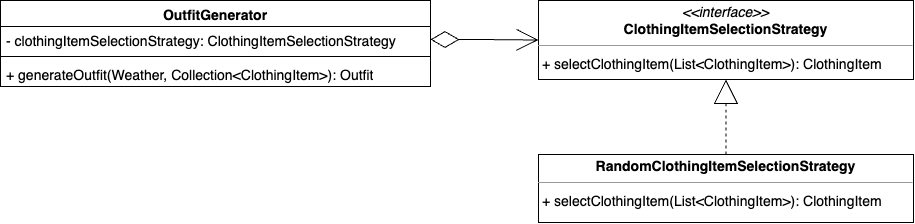

The diagram above was exported from draw.io. Its source (the exported page's mxGraphModel, read from the mxfile embedded in the PNG):
<mxGraphModel dx="1966" dy="1138" grid="1" gridSize="10" guides="1" tooltips="1" connect="1" arrows="1" fold="1" page="0" pageScale="1" pageWidth="850" pageHeight="1100" background="none" math="0" shadow="0">
  <root>
    <mxCell id="0" />
    <mxCell id="1" parent="0" />
    <mxCell id="node0" value="&lt;p style=&quot;margin:0px;margin-top:4px;text-align:center;&quot;&gt;&lt;i&gt;&amp;lt;&amp;lt;interface&amp;gt;&amp;gt;&lt;/i&gt;&lt;br/&gt;&lt;b&gt;ClothingItemSelectionStrategy&lt;/b&gt;&lt;/p&gt;&lt;hr size=&quot;1&quot;/&gt;&lt;p style=&quot;margin:0 0 0 4px;line-height:1.6;&quot;&gt;+ selectClothingItem(List&amp;lt;ClothingItem&amp;gt;): ClothingItem&lt;/p&gt;" style="verticalAlign=top;align=left;overflow=fill;fontSize=14;fontFamily=Helvetica;html=1;rounded=0;shadow=0;comic=0;labelBackgroundColor=none;strokeWidth=1;" parent="1" vertex="1">
      <mxGeometry x="128" y="-14" width="375" height="79" as="geometry" />
    </mxCell>
    <mxCell id="node1" value="&lt;p style=&quot;margin:0px;margin-top:4px;text-align:center;&quot;&gt;&lt;b&gt;RandomClothingItemSelectionStrategy&lt;/b&gt;&lt;/p&gt;&lt;hr size=&quot;1&quot;/&gt;&lt;p style=&quot;margin:0 0 0 4px;line-height:1.6;&quot;&gt;+ selectClothingItem(List&amp;lt;ClothingItem&amp;gt;): ClothingItem&lt;/p&gt;" style="verticalAlign=top;align=left;overflow=fill;fontSize=14;fontFamily=Helvetica;html=1;rounded=0;shadow=0;comic=0;labelBackgroundColor=none;strokeWidth=1;" parent="1" vertex="1">
      <mxGeometry x="128" y="140" width="375" height="68" as="geometry" />
    </mxCell>
    <mxCell id="edge0" value="" style="html=1;rounded=1;edgeStyle=orthogonalEdgeStyle;dashed=1;startArrow=none;endArrow=block;endSize=22;strokeColor=#000000;exitX=0.5;exitY=0;exitDx=0;exitDy=0;entryX=0.5;entryY=1;entryDx=0;entryDy=0;endFill=0;jumpSize=12;strokeWidth=1;" parent="1" source="node1" target="node0" edge="1">
      <mxGeometry width="50" height="50" relative="1" as="geometry">
        <Array as="points" />
      </mxGeometry>
    </mxCell>
    <mxCell id="gTkx7C4zKA9Y-aUaOXh4-3" value="" style="endArrow=open;html=1;endSize=20;startArrow=diamondThin;startSize=26;startFill=0;edgeStyle=orthogonalEdgeStyle;align=left;verticalAlign=bottom;rounded=0;entryX=0;entryY=0.5;entryDx=0;entryDy=0;exitX=1;exitY=0.5;exitDx=0;exitDy=0;" edge="1" parent="1" source="gTkx7C4zKA9Y-aUaOXh4-5" target="node0">
      <mxGeometry x="-1" y="3" relative="1" as="geometry">
        <mxPoint x="35.5" y="25.5" as="sourcePoint" />
        <mxPoint x="40" y="150" as="targetPoint" />
        <mxPoint as="offset" />
      </mxGeometry>
    </mxCell>
    <mxCell id="gTkx7C4zKA9Y-aUaOXh4-4" value="&lt;font style=&quot;font-size: 14px;&quot;&gt;OutfitGenerator&lt;/font&gt;" style="swimlane;fontStyle=1;align=center;verticalAlign=top;childLayout=stackLayout;horizontal=1;startSize=26;horizontalStack=0;resizeParent=1;resizeParentMax=0;resizeLast=0;collapsible=1;marginBottom=0;whiteSpace=wrap;html=1;" vertex="1" parent="1">
      <mxGeometry x="-410" y="-14" width="430" height="86" as="geometry" />
    </mxCell>
    <mxCell id="gTkx7C4zKA9Y-aUaOXh4-5" value="&lt;font style=&quot;font-size: 14px;&quot;&gt;- clothingItemSelectionStrategy: ClothingItemSelectionStrategy&lt;/font&gt;" style="text;strokeColor=none;fillColor=none;align=left;verticalAlign=top;spacingLeft=4;spacingRight=4;overflow=hidden;rotatable=0;points=[[0,0.5],[1,0.5]];portConstraint=eastwest;whiteSpace=wrap;html=1;" vertex="1" parent="gTkx7C4zKA9Y-aUaOXh4-4">
      <mxGeometry y="26" width="430" height="26" as="geometry" />
    </mxCell>
    <mxCell id="gTkx7C4zKA9Y-aUaOXh4-6" value="" style="line;strokeWidth=1;fillColor=none;align=left;verticalAlign=middle;spacingTop=-1;spacingLeft=3;spacingRight=3;rotatable=0;labelPosition=right;points=[];portConstraint=eastwest;strokeColor=inherit;" vertex="1" parent="gTkx7C4zKA9Y-aUaOXh4-4">
      <mxGeometry y="52" width="430" height="8" as="geometry" />
    </mxCell>
    <mxCell id="gTkx7C4zKA9Y-aUaOXh4-7" value="&lt;font style=&quot;font-size: 14px;&quot;&gt;+ generateOutfit(Weather, Collection&amp;lt;ClothingItem&amp;gt;): Outfit&lt;/font&gt;" style="text;strokeColor=none;fillColor=none;align=left;verticalAlign=top;spacingLeft=4;spacingRight=4;overflow=hidden;rotatable=0;points=[[0,0.5],[1,0.5]];portConstraint=eastwest;whiteSpace=wrap;html=1;" vertex="1" parent="gTkx7C4zKA9Y-aUaOXh4-4">
      <mxGeometry y="60" width="430" height="26" as="geometry" />
    </mxCell>
  </root>
</mxGraphModel>